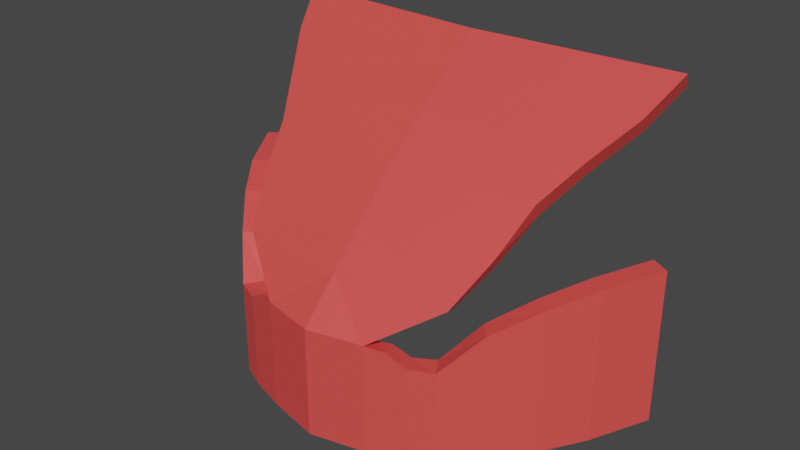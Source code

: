 # Source: Hood4.blend  (saved by Blender 2.90.8; exported with 4.5.12 LTS)
import bpy
from mathutils import Matrix  # noqa: F401  (used for matrix-valued properties, if any)

bpy.ops.wm.read_factory_settings(use_empty=True)
scene = bpy.context.scene
scene.name = 'Scene'

# ---- collections
col_collection = bpy.data.collections.new('Collection'); scene.collection.children.link(col_collection)

# ---- materials (node trees are filled in below, after node groups)
mat_red_hood4 = bpy.data.materials.new('Red_Hood4')
mat_red_hood4.use_transparent_shadow = False

# ---- material node trees
mat_red_hood4.use_nodes = True; mat_red_hood4.node_tree.nodes.clear()
_N = mat_red_hood4.node_tree.nodes; _L = mat_red_hood4.node_tree.links
n0 = _N.new('ShaderNodeBsdfPrincipled'); n0.name = 'Principled BSDF'; n0.location = (10, 300)
n0.distribution = 'GGX'
n0.subsurface_method = 'BURLEY'
n0.inputs[0].default_value = (0.8308, 0.07421, 0.07036, 1.0)
n0.inputs[3].default_value = 1.45
n0.inputs[27].default_value = (0.0, 0.0, 0.0, 1.0)
n0.inputs[28].default_value = 1.0
n1 = _N.new('ShaderNodeOutputMaterial'); n1.name = 'Material Output'; n1.location = (300, 300)
_L.new(n0.outputs[0], n1.inputs[0])
n1.is_active_output = True

# ---- world
world_world = bpy.data.worlds.new('World'); scene.world = world_world
world_world.use_nodes = True; world_world.node_tree.nodes.clear()
_N = world_world.node_tree.nodes; _L = world_world.node_tree.links
n0 = _N.new('ShaderNodeOutputWorld'); n0.name = 'World Output'; n0.location = (300, 300)
n1 = _N.new('ShaderNodeBackground'); n1.name = 'Background'; n1.location = (10, 300)
n1.inputs[0].default_value = (0.05088, 0.05088, 0.05088, 1.0)
_L.new(n1.outputs[0], n0.inputs[0])
n0.is_active_output = True
world_world.color = (0.05088, 0.05088, 0.05088)
world_world.use_sun_shadow = False
world_world.sun_shadow_jitter_overblur = 0.0

# ---- meshes
me_cylinder_002 = bpy.data.meshes.new('Cylinder.002')
me_cylinder_002.from_pydata([(-1.704, -1.012, -1.866), (-1.704, -1.012, -0.4372), (-3.041, 0.5138, -1.687), (-3.041, 0.5138, 0.5591), (-3.482, 1.28, -1.594), (-3.482, 1.28, 0.6522), (-3.085, 2.04, 2.891), (-0.8198, -1.343, -1.873), (-0.8198, -1.343, -0.2344), (-2.138, 0.3281, 1.487), (-1.543, -0.7521, -1.866), (-1.54, -0.7541, -0.4372), (-2.79, 0.6891, -1.687), (-2.789, 0.6867, 0.5591), (-3.216, 1.433, -1.594), (-3.216, 1.433, 0.6522), (-3.004, 2.235, 2.657), (-0.003189, 2.059, 2.657), (-0.725, -1.051, -1.873), (-0.7339, -1.061, -0.3189), (-2.075, 0.5332, 1.263), (-2.853, 1.469, 2.423), (-2.469, 0.8727, 1.955), (-0.001225, 0.8976, 1.73), (-2.779, 1.668, 2.192), (-2.4, 1.074, 1.728), (-1.964, -0.2289, 0.913), (-1.695, -0.7859, 0.3393), (-1.869, 0.001877, 0.7357), (-1.572, -0.5294, 0.2084), (-2.133, -0.5813, -1.816), (-2.618, -0.04434, -1.754), (-2.618, -0.04434, 0.3686), (-2.133, -0.5813, 0.06237), (-1.94, -0.3499, -1.816), (-2.391, 0.1561, -1.754), (-2.389, 0.1531, 0.3686), (-1.937, -0.3526, 0.06237), (-1.093, -1.254, -1.873), (-1.366, -1.165, -1.873), (-1.366, -1.165, -0.4312), (-1.093, -1.254, -0.2619), (-0.9777, -0.9716, -1.873), (-1.23, -0.8921, -1.873), (-1.231, -0.8965, -0.4593), (-0.9827, -0.9786, -0.3182), (1.704, -1.012, -1.866), (1.704, -1.012, -0.4372), (3.041, 0.5138, -1.687), (3.041, 0.5138, 0.5591), (3.482, 1.28, -1.594), (3.482, 1.28, 0.6522), (3.085, 2.04, 2.891), (0.8198, -1.343, -1.873), (0.8198, -1.343, -0.2344), (2.138, 0.3281, 1.487), (1.543, -0.7521, -1.866), (1.54, -0.7541, -0.4372), (2.79, 0.6891, -1.687), (2.789, 0.6867, 0.5591), (3.216, 1.433, -1.594), (3.216, 1.433, 0.6522), (3.004, 2.235, 2.657), (0.003189, 2.059, 2.657), (0.725, -1.051, -1.873), (0.7339, -1.061, -0.3189), (2.075, 0.5332, 1.263), (-1.743e-07, -1.24, -1.873), (-1.743e-07, -1.254, -0.3372), (-1.791e-07, 0.3561, 1.267), (-1.743e-07, -1.531, -1.873), (-1.743e-07, -1.531, -0.2344), (-1.584e-07, 1.865, 2.891), (-1.791e-07, 0.1476, 1.487), (2.853, 1.469, 2.423), (2.469, 0.8727, 1.955), (0.001224, 0.8976, 1.73), (-1.767e-07, 1.491, 2.194), (2.779, 1.668, 2.192), (2.4, 1.074, 1.728), (1.964, -0.2289, 0.913), (1.695, -0.7859, 0.3393), (-1.75e-07, -0.9717, 0.3393), (-1.851e-07, -0.4121, 0.913), (1.869, 0.001877, 0.7357), (1.572, -0.5294, 0.2084), (-1.893e-07, -0.7176, 0.1975), (-1.851e-07, -0.1807, 0.7322), (-1.767e-07, 1.361, 2.479), (-1.816e-07, 0.7921, 2.035), (2.133, -0.5813, -1.816), (2.618, -0.04434, -1.754), (2.618, -0.04434, 0.3686), (2.133, -0.5813, 0.06237), (1.94, -0.3499, -1.816), (2.391, 0.1561, -1.754), (2.389, 0.1531, 0.3686), (1.937, -0.3526, 0.06237), (1.093, -1.254, -1.873), (1.366, -1.165, -1.873), (1.366, -1.165, -0.4312), (1.093, -1.254, -0.2619), (0.9777, -0.9716, -1.873), (1.23, -0.8921, -1.873), (1.231, -0.8965, -0.4593), (0.9827, -0.9786, -0.3182)], [(23, 89), (73, 69), (77, 88), (76, 89)], [(39, 40, 1, 0), (31, 32, 3, 2), (2, 3, 5, 4), (70, 71, 8, 7), (26, 83, 73, 9), (43, 10, 11, 44), (35, 12, 13, 36), (12, 14, 15, 13), (24, 16, 17, 77), (67, 18, 19, 68), (28, 20, 69, 87), (39, 0, 10, 43), (31, 2, 12, 35), (33, 1, 11, 37), (2, 4, 14, 12), (5, 3, 13, 15), (4, 5, 15, 14), (20, 25, 23, 69), (26, 9, 20, 28), (6, 72, 17, 16), (70, 7, 18, 67), (41, 8, 19, 45), (21, 6, 16, 24), (22, 21, 24, 25), (9, 22, 25, 20), (25, 24, 77, 23), (8, 27, 29, 19), (27, 26, 28, 29), (19, 29, 86, 68), (29, 28, 87, 86), (8, 71, 82, 27), (27, 82, 83, 26), (72, 6, 21, 88), (22, 89, 88, 21), (73, 89, 22, 9), (3, 32, 36, 13), (32, 33, 37, 36), (0, 30, 34, 10), (30, 31, 35, 34), (10, 34, 37, 11), (34, 35, 36, 37), (0, 1, 33, 30), (30, 33, 32, 31), (1, 40, 44, 11), (40, 41, 45, 44), (7, 38, 42, 18), (38, 39, 43, 42), (18, 42, 45, 19), (42, 43, 44, 45), (7, 8, 41, 38), (38, 41, 40, 39), (99, 46, 47, 100), (91, 48, 49, 92), (48, 50, 51, 49), (70, 53, 54, 71), (80, 55, 73, 83), (103, 104, 57, 56), (95, 96, 59, 58), (58, 59, 61, 60), (78, 77, 63, 62), (67, 68, 65, 64), (84, 87, 69, 66), (99, 103, 56, 46), (91, 95, 58, 48), (93, 97, 57, 47), (48, 58, 60, 50), (51, 61, 59, 49), (50, 60, 61, 51), (66, 69, 76, 79), (80, 84, 66, 55), (52, 62, 63, 72), (70, 67, 64, 53), (101, 105, 65, 54), (74, 78, 62, 52), (75, 79, 78, 74), (55, 66, 79, 75), (79, 76, 77, 78), (54, 65, 85, 81), (81, 85, 84, 80), (65, 68, 86, 85), (85, 86, 87, 84), (54, 81, 82, 71), (81, 80, 83, 82), (72, 88, 74, 52), (75, 74, 88, 89), (73, 55, 75, 89), (49, 59, 96, 92), (92, 96, 97, 93), (46, 56, 94, 90), (90, 94, 95, 91), (56, 57, 97, 94), (94, 97, 96, 95), (46, 90, 93, 47), (90, 91, 92, 93), (47, 57, 104, 100), (100, 104, 105, 101), (53, 64, 102, 98), (98, 102, 103, 99), (64, 65, 105, 102), (102, 105, 104, 103), (53, 98, 101, 54), (98, 99, 100, 101)])
_uv = me_cylinder_002.uv_layers.new(name='UVMap')
_uv.uv.foreach_set('vector', [0.9167, 0.5, 0.9167, 1.0, 0.8956, 1.0, 0.8956, 0.5, 0.8326, 0.5, 0.8326, 1.0, 0.8007, 1.0, 0.8007, 0.5, 0.8007, 0.5, 0.8007, 1.0, 0.7632, 1.0, 0.7632, 0.5, 1.0, 0.5, 1.0, 1.0, 0.95, 1.0, 0.95, 0.5, 0.951, 1.0, 1.0, 1.0, 1.0, 1.0, 0.9515, 1.0, 0.9167, 0.5, 0.8956, 0.5, 0.8956, 1.0, 0.9167, 1.0, 0.8326, 0.5, 0.8007, 0.5, 0.8007, 1.0, 0.8326, 1.0, 0.8007, 0.5, 0.7632, 0.5, 0.7632, 1.0, 0.8007, 1.0, 0.9521, 1.0, 0.9524, 1.0, 1.0, 1.0, 1.0, 1.0, 1.0, 0.5, 0.95, 0.5, 0.95, 1.0, 1.0, 1.0, 0.951, 1.0, 0.9515, 1.0, 1.0, 1.0, 1.0, 1.0, 0.9167, 0.5, 0.8956, 0.5, 0.8956, 0.5, 0.9167, 0.5, 0.8326, 0.5, 0.8007, 0.5, 0.8007, 0.5, 0.8326, 0.5, 0.8666, 1.0, 0.8956, 1.0, 0.8956, 1.0, 0.8666, 1.0, 0.8007, 0.5, 0.7632, 0.5, 0.7632, 0.5, 0.8007, 0.5, 0.7632, 1.0, 0.8007, 1.0, 0.8007, 1.0, 0.7632, 1.0, 0.7632, 0.5, 0.7632, 1.0, 0.7632, 1.0, 0.7632, 0.5, 0.9515, 1.0, 0.9518, 1.0, 1.0, 1.0, 1.0, 1.0, 0.951, 1.0, 0.9515, 1.0, 0.9515, 1.0, 0.951, 1.0, 0.9524, 1.0, 1.0, 1.0, 1.0, 1.0, 0.9524, 1.0, 1.0, 0.5, 0.95, 0.5, 0.95, 0.5, 1.0, 0.5, 0.9333, 1.0, 0.95, 1.0, 0.95, 1.0, 0.9333, 1.0, 0.9521, 1.0, 0.9524, 1.0, 0.9524, 1.0, 0.9521, 1.0, 0.9518, 1.0, 0.9521, 1.0, 0.9521, 1.0, 0.9518, 1.0, 0.9515, 1.0, 0.9518, 1.0, 0.9518, 1.0, 0.9515, 1.0, 0.9518, 1.0, 0.9521, 1.0, 1.0, 1.0, 1.0, 1.0, 0.95, 1.0, 0.9505, 1.0, 0.9505, 1.0, 0.95, 1.0, 0.9505, 1.0, 0.951, 1.0, 0.951, 1.0, 0.9505, 1.0, 0.95, 1.0, 0.9505, 1.0, 1.0, 1.0, 1.0, 1.0, 0.9505, 1.0, 0.951, 1.0, 1.0, 1.0, 1.0, 1.0, 0.95, 1.0, 1.0, 1.0, 1.0, 1.0, 0.9505, 1.0, 0.9505, 1.0, 1.0, 1.0, 1.0, 1.0, 0.951, 1.0, 1.0, 1.0, 0.9524, 1.0, 0.9521, 1.0, 0.0, 0.0, 0.9518, 1.0, 0.0, 0.0, 0.0, 0.0, 0.9521, 1.0, 0.0, 0.0, 0.0, 0.0, 0.9518, 1.0, 0.9515, 1.0, 0.8007, 1.0, 0.8326, 1.0, 0.8326, 1.0, 0.8007, 1.0, 0.8326, 1.0, 0.8666, 1.0, 0.8666, 1.0, 0.8326, 1.0, 0.8956, 0.5, 0.8666, 0.5, 0.8666, 0.5, 0.8956, 0.5, 0.8666, 0.5, 0.8326, 0.5, 0.8326, 0.5, 0.8666, 0.5, 0.8956, 0.5, 0.8666, 0.5, 0.8666, 1.0, 0.8956, 1.0, 0.8666, 0.5, 0.8326, 0.5, 0.8326, 1.0, 0.8666, 1.0, 0.8956, 0.5, 0.8956, 1.0, 0.8666, 1.0, 0.8666, 0.5, 0.8666, 0.5, 0.8666, 1.0, 0.8326, 1.0, 0.8326, 0.5, 0.8956, 1.0, 0.9167, 1.0, 0.9167, 1.0, 0.8956, 1.0, 0.9167, 1.0, 0.9333, 1.0, 0.9333, 1.0, 0.9167, 1.0, 0.95, 0.5, 0.9333, 0.5, 0.9333, 0.5, 0.95, 0.5, 0.9333, 0.5, 0.9167, 0.5, 0.9167, 0.5, 0.9333, 0.5, 0.95, 0.5, 0.9333, 0.5, 0.9333, 1.0, 0.95, 1.0, 0.9333, 0.5, 0.9167, 0.5, 0.9167, 1.0, 0.9333, 1.0, 0.95, 0.5, 0.95, 1.0, 0.9333, 1.0, 0.9333, 0.5, 0.9333, 0.5, 0.9333, 1.0, 0.9167, 1.0, 0.9167, 0.5, 0.9167, 0.5, 0.8956, 0.5, 0.8956, 1.0, 0.9167, 1.0, 0.8326, 0.5, 0.8007, 0.5, 0.8007, 1.0, 0.8326, 1.0, 0.8007, 0.5, 0.7632, 0.5, 0.7632, 1.0, 0.8007, 1.0, 1.0, 0.5, 0.95, 0.5, 0.95, 1.0, 1.0, 1.0, 0.951, 1.0, 0.9515, 1.0, 1.0, 1.0, 1.0, 1.0, 0.9167, 0.5, 0.9167, 1.0, 0.8956, 1.0, 0.8956, 0.5, 0.8326, 0.5, 0.8326, 1.0, 0.8007, 1.0, 0.8007, 0.5, 0.8007, 0.5, 0.8007, 1.0, 0.7632, 1.0, 0.7632, 0.5, 0.9521, 1.0, 1.0, 1.0, 1.0, 1.0, 0.9524, 1.0, 1.0, 0.5, 1.0, 1.0, 0.95, 1.0, 0.95, 0.5, 0.951, 1.0, 1.0, 1.0, 1.0, 1.0, 0.9515, 1.0, 0.9167, 0.5, 0.9167, 0.5, 0.8956, 0.5, 0.8956, 0.5, 0.8326, 0.5, 0.8326, 0.5, 0.8007, 0.5, 0.8007, 0.5, 0.8666, 1.0, 0.8666, 1.0, 0.8956, 1.0, 0.8956, 1.0, 0.8007, 0.5, 0.8007, 0.5, 0.7632, 0.5, 0.7632, 0.5, 0.7632, 1.0, 0.7632, 1.0, 0.8007, 1.0, 0.8007, 1.0, 0.7632, 0.5, 0.7632, 0.5, 0.7632, 1.0, 0.7632, 1.0, 0.9515, 1.0, 1.0, 1.0, 1.0, 1.0, 0.9518, 1.0, 0.951, 1.0, 0.951, 1.0, 0.9515, 1.0, 0.9515, 1.0, 0.9524, 1.0, 0.9524, 1.0, 1.0, 1.0, 1.0, 1.0, 1.0, 0.5, 1.0, 0.5, 0.95, 0.5, 0.95, 0.5, 0.9333, 1.0, 0.9333, 1.0, 0.95, 1.0, 0.95, 1.0, 0.9521, 1.0, 0.9521, 1.0, 0.9524, 1.0, 0.9524, 1.0, 0.9518, 1.0, 0.9518, 1.0, 0.9521, 1.0, 0.9521, 1.0, 0.9515, 1.0, 0.9515, 1.0, 0.9518, 1.0, 0.9518, 1.0, 0.9518, 1.0, 1.0, 1.0, 1.0, 1.0, 0.9521, 1.0, 0.95, 1.0, 0.95, 1.0, 0.9505, 1.0, 0.9505, 1.0, 0.9505, 1.0, 0.9505, 1.0, 0.951, 1.0, 0.951, 1.0, 0.95, 1.0, 1.0, 1.0, 1.0, 1.0, 0.9505, 1.0, 0.9505, 1.0, 1.0, 1.0, 1.0, 1.0, 0.951, 1.0, 0.95, 1.0, 0.9505, 1.0, 1.0, 1.0, 1.0, 1.0, 0.9505, 1.0, 0.951, 1.0, 1.0, 1.0, 1.0, 1.0, 1.0, 1.0, 0.0, 0.0, 0.9521, 1.0, 0.9524, 1.0, 0.9518, 1.0, 0.9521, 1.0, 0.0, 0.0, 0.0, 0.0, 0.0, 0.0, 0.9515, 1.0, 0.9518, 1.0, 0.0, 0.0, 0.8007, 1.0, 0.8007, 1.0, 0.8326, 1.0, 0.8326, 1.0, 0.8326, 1.0, 0.8326, 1.0, 0.8666, 1.0, 0.8666, 1.0, 0.8956, 0.5, 0.8956, 0.5, 0.8666, 0.5, 0.8666, 0.5, 0.8666, 0.5, 0.8666, 0.5, 0.8326, 0.5, 0.8326, 0.5, 0.8956, 0.5, 0.8956, 1.0, 0.8666, 1.0, 0.8666, 0.5, 0.8666, 0.5, 0.8666, 1.0, 0.8326, 1.0, 0.8326, 0.5, 0.8956, 0.5, 0.8666, 0.5, 0.8666, 1.0, 0.8956, 1.0, 0.8666, 0.5, 0.8326, 0.5, 0.8326, 1.0, 0.8666, 1.0, 0.8956, 1.0, 0.8956, 1.0, 0.9167, 1.0, 0.9167, 1.0, 0.9167, 1.0, 0.9167, 1.0, 0.9333, 1.0, 0.9333, 1.0, 0.95, 0.5, 0.95, 0.5, 0.9333, 0.5, 0.9333, 0.5, 0.9333, 0.5, 0.9333, 0.5, 0.9167, 0.5, 0.9167, 0.5, 0.95, 0.5, 0.95, 1.0, 0.9333, 1.0, 0.9333, 0.5, 0.9333, 0.5, 0.9333, 1.0, 0.9167, 1.0, 0.9167, 0.5, 0.95, 0.5, 0.9333, 0.5, 0.9333, 1.0, 0.95, 1.0, 0.9333, 0.5, 0.9167, 0.5, 0.9167, 1.0, 0.9333, 1.0])
me_cylinder_002.materials.append(mat_red_hood4)
me_cylinder_002.use_remesh_fix_poles = True
me_cylinder_002.use_remesh_preserve_attributes = False
me_cylinder_002.use_mirror_vertex_groups = False
me_cylinder_002.update()

# ---- objects
ob_hood4 = bpy.data.objects.new('Hood4', me_cylinder_002)

# ---- transforms, parenting, visibility, modifiers, constraints
ob_hood4.location = (0.0, 0.0, 0.0)
ob_hood4.lineart.crease_threshold = 0.0

# ---- collection membership
col_collection.objects.link(ob_hood4)

# ---- scene / render settings (as saved in the file)
scene.frame_start = 1; scene.frame_end = 250; scene.frame_set(1)
scene.render.engine = 'BLENDER_EEVEE_NEXT'
scene.cycles.use_denoising = False
scene.cycles.samples = 128
scene.cycles.sampling_pattern = 'TABULATED_SOBOL'
scene.cycles.use_adaptive_sampling = False
scene.cycles.use_light_tree = False
scene.view_settings.view_transform = 'Filmic'
bpy.context.view_layer.update()

# ---- added for rendering (the .blend has no active camera and no usable light): camera, sun
cam_auto = bpy.data.cameras.new('AutoCamera')
cam_auto.lens = 50.0
cam_auto.sensor_width = 36.0
cam_auto.clip_end = 1000.0
ob_auto_camera = bpy.data.objects.new('AutoCamera', cam_auto)
scene.collection.objects.link(ob_auto_camera)
ob_auto_camera.location = (8.54965, -9.90795, 7.34874)
ob_auto_camera.rotation_euler = (1.09748, -7.21219e-08, 0.694738)
scene.camera = ob_auto_camera
light_auto_sun = bpy.data.lights.new('AutoSun', 'SUN')
light_auto_sun.energy = 3.0
light_auto_sun.angle = 0.0523599
ob_auto_sun = bpy.data.objects.new('AutoSun', light_auto_sun)
scene.collection.objects.link(ob_auto_sun)
ob_auto_sun.rotation_euler = (0.872665, 0.174533, 0.523599)
bpy.context.view_layer.update()
